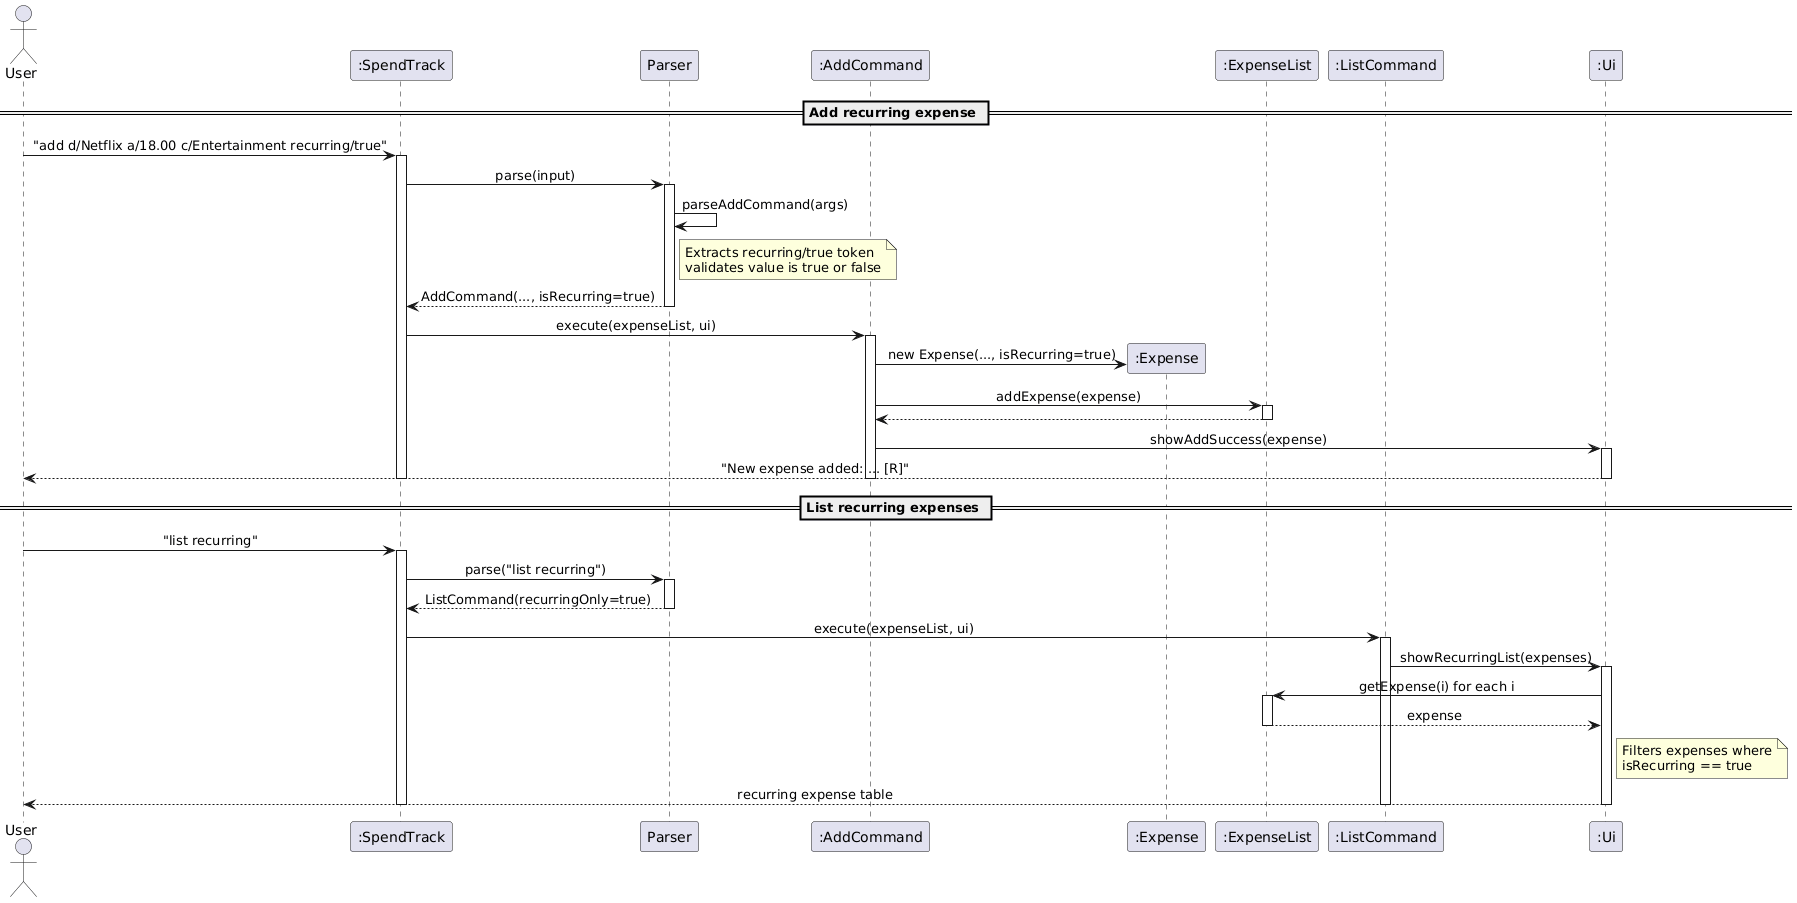

The diagram above was rendered by PlantUML. Its source (embedded in the PNG):
@startuml
!define BGCOLOR white
skinparam backgroundColor BGCOLOR
skinparam sequenceMessageAlign center

actor User
participant ":SpendTrack" as ST
participant "Parser" as P
participant ":AddCommand" as AC
participant ":Expense" as E
participant ":ExpenseList" as EL
participant ":ListCommand" as LC
participant ":Ui" as UI

== Add recurring expense ==
User -> ST : "add d/Netflix a/18.00 c/Entertainment recurring/true"
activate ST
ST -> P : parse(input)
activate P
P -> P : parseAddCommand(args)
note right of P
    Extracts recurring/true token
    validates value is true or false
end note
P --> ST : AddCommand(..., isRecurring=true)
deactivate P
ST -> AC : execute(expenseList, ui)
activate AC
AC -> E ** : new Expense(..., isRecurring=true)
AC -> EL : addExpense(expense)
activate EL
EL --> AC
deactivate EL
AC -> UI : showAddSuccess(expense)
activate UI
UI --> User : "New expense added: ... [R]"
deactivate UI
deactivate AC
deactivate ST

== List recurring expenses ==
User -> ST : "list recurring"
activate ST
ST -> P : parse("list recurring")
activate P
P --> ST : ListCommand(recurringOnly=true)
deactivate P
ST -> LC : execute(expenseList, ui)
activate LC
LC -> UI : showRecurringList(expenses)
activate UI
UI -> EL : getExpense(i) for each i
activate EL
EL --> UI : expense
deactivate EL
note right of UI
    Filters expenses where
    isRecurring == true
end note
UI --> User : recurring expense table
deactivate UI
deactivate LC
deactivate ST
@enduml